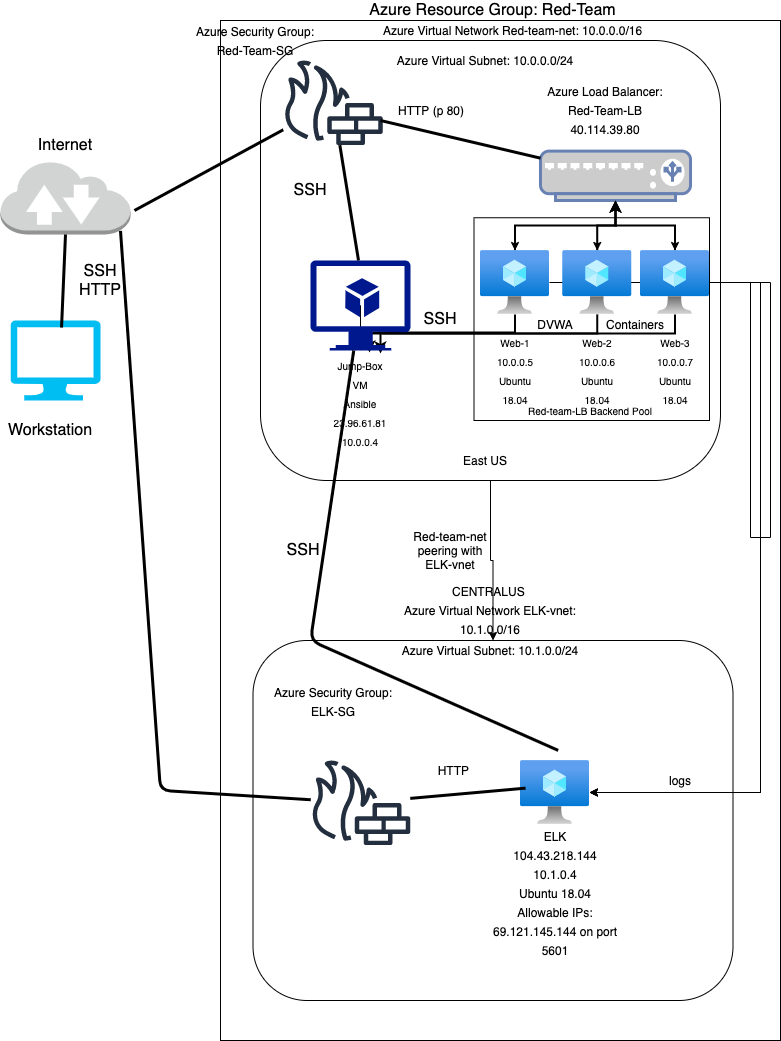

The diagram above was exported from draw.io. Its source (the exported page's mxGraphModel, read from the mxfile embedded in the PNG):
<mxGraphModel dx="1186" dy="556" grid="1" gridSize="10" guides="1" tooltips="1" connect="1" arrows="1" fold="1" page="1" pageScale="1" pageWidth="850" pageHeight="1100" math="0" shadow="0">
  <root>
    <mxCell id="0" />
    <mxCell id="1" parent="0" />
    <mxCell id="KWmargbBF1bodOU5imRF-5" value="" style="rounded=0;whiteSpace=wrap;html=1;" parent="1" vertex="1">
      <mxGeometry x="240" y="80" width="560" height="1020" as="geometry" />
    </mxCell>
    <mxCell id="FiLO6BAKCgTlyJeaVy0a-2" value="" style="rounded=1;whiteSpace=wrap;html=1;" parent="1" vertex="1">
      <mxGeometry x="272.5" y="700" width="480" height="360" as="geometry" />
    </mxCell>
    <mxCell id="FiLO6BAKCgTlyJeaVy0a-10" style="edgeStyle=orthogonalEdgeStyle;rounded=0;orthogonalLoop=1;jettySize=auto;html=1;" parent="1" source="KWmargbBF1bodOU5imRF-6" target="FiLO6BAKCgTlyJeaVy0a-2" edge="1">
      <mxGeometry relative="1" as="geometry" />
    </mxCell>
    <mxCell id="KWmargbBF1bodOU5imRF-6" value="" style="rounded=1;whiteSpace=wrap;html=1;" parent="1" vertex="1">
      <mxGeometry x="280" y="100" width="460" height="440" as="geometry" />
    </mxCell>
    <mxCell id="KWmargbBF1bodOU5imRF-12" value="" style="rounded=0;whiteSpace=wrap;html=1;" parent="1" vertex="1">
      <mxGeometry x="493.5" y="277.25" width="235.5" height="202.75" as="geometry" />
    </mxCell>
    <mxCell id="KWmargbBF1bodOU5imRF-1" value="" style="verticalLabelPosition=bottom;html=1;verticalAlign=top;align=center;strokeColor=none;fillColor=#00BEF2;shape=mxgraph.azure.computer;pointerEvents=1;" parent="1" vertex="1">
      <mxGeometry x="30" y="380" width="90" height="80" as="geometry" />
    </mxCell>
    <mxCell id="KWmargbBF1bodOU5imRF-4" value="" style="outlineConnect=0;dashed=0;verticalLabelPosition=bottom;verticalAlign=top;align=center;html=1;shape=mxgraph.aws3.internet_2;fillColor=#D2D3D3;gradientColor=none;" parent="1" vertex="1">
      <mxGeometry x="20" y="220" width="130" height="74" as="geometry" />
    </mxCell>
    <mxCell id="KWmargbBF1bodOU5imRF-7" value="" style="outlineConnect=0;fontColor=#232F3E;gradientColor=none;fillColor=#232F3E;strokeColor=none;dashed=0;verticalLabelPosition=bottom;verticalAlign=top;align=center;html=1;fontSize=12;fontStyle=0;aspect=fixed;pointerEvents=1;shape=mxgraph.aws4.generic_firewall;" parent="1" vertex="1">
      <mxGeometry x="302.5" y="120" width="100" height="84.62" as="geometry" />
    </mxCell>
    <mxCell id="KWmargbBF1bodOU5imRF-43" style="edgeStyle=elbowEdgeStyle;rounded=0;orthogonalLoop=1;jettySize=auto;elbow=vertical;html=1;fontSize=16;strokeColor=#000000;" parent="1" source="KWmargbBF1bodOU5imRF-8" target="KWmargbBF1bodOU5imRF-9" edge="1">
      <mxGeometry relative="1" as="geometry" />
    </mxCell>
    <mxCell id="KWmargbBF1bodOU5imRF-44" style="edgeStyle=elbowEdgeStyle;rounded=0;orthogonalLoop=1;jettySize=auto;elbow=vertical;html=1;fontSize=16;strokeColor=#000000;" parent="1" source="KWmargbBF1bodOU5imRF-8" target="KWmargbBF1bodOU5imRF-10" edge="1">
      <mxGeometry relative="1" as="geometry" />
    </mxCell>
    <mxCell id="KWmargbBF1bodOU5imRF-45" style="edgeStyle=elbowEdgeStyle;rounded=0;orthogonalLoop=1;jettySize=auto;elbow=vertical;html=1;fontSize=16;strokeColor=#000000;" parent="1" source="KWmargbBF1bodOU5imRF-8" target="KWmargbBF1bodOU5imRF-11" edge="1">
      <mxGeometry relative="1" as="geometry" />
    </mxCell>
    <mxCell id="KWmargbBF1bodOU5imRF-8" value="" style="fontColor=#0066CC;verticalAlign=top;verticalLabelPosition=bottom;labelPosition=center;align=center;html=1;outlineConnect=0;fillColor=#CCCCCC;strokeColor=#6881B3;gradientColor=none;gradientDirection=north;strokeWidth=2;shape=mxgraph.networks.load_balancer;" parent="1" vertex="1">
      <mxGeometry x="560" y="210.62" width="150" height="49.38" as="geometry" />
    </mxCell>
    <mxCell id="KWmargbBF1bodOU5imRF-73" style="edgeStyle=elbowEdgeStyle;rounded=0;orthogonalLoop=1;jettySize=auto;elbow=vertical;html=1;entryX=0.5;entryY=1;entryDx=0;entryDy=0;entryPerimeter=0;fontSize=14;strokeColor=#000000;strokeWidth=2;" parent="1" source="KWmargbBF1bodOU5imRF-9" target="KWmargbBF1bodOU5imRF-13" edge="1">
      <mxGeometry relative="1" as="geometry" />
    </mxCell>
    <mxCell id="KWmargbBF1bodOU5imRF-80" style="edgeStyle=elbowEdgeStyle;rounded=0;orthogonalLoop=1;jettySize=auto;elbow=vertical;html=1;fontSize=14;strokeColor=#000000;strokeWidth=2;" parent="1" source="KWmargbBF1bodOU5imRF-9" target="KWmargbBF1bodOU5imRF-8" edge="1">
      <mxGeometry relative="1" as="geometry" />
    </mxCell>
    <mxCell id="mUHhoX-BZCsJIOKDV_TT-5" style="edgeStyle=orthogonalEdgeStyle;rounded=0;orthogonalLoop=1;jettySize=auto;html=1;" parent="1" source="KWmargbBF1bodOU5imRF-9" target="FiLO6BAKCgTlyJeaVy0a-5" edge="1">
      <mxGeometry relative="1" as="geometry">
        <Array as="points">
          <mxPoint x="790" y="342" />
          <mxPoint x="790" y="597" />
          <mxPoint x="780" y="597" />
          <mxPoint x="780" y="852" />
        </Array>
      </mxGeometry>
    </mxCell>
    <mxCell id="KWmargbBF1bodOU5imRF-9" value="" style="aspect=fixed;html=1;points=[];align=center;image;fontSize=12;image=img/lib/azure2/compute/Virtual_Machine.svg;" parent="1" vertex="1">
      <mxGeometry x="500" y="310" width="69" height="64" as="geometry" />
    </mxCell>
    <mxCell id="KWmargbBF1bodOU5imRF-77" style="edgeStyle=elbowEdgeStyle;rounded=0;orthogonalLoop=1;jettySize=auto;elbow=vertical;html=1;entryX=0.59;entryY=1.022;entryDx=0;entryDy=0;entryPerimeter=0;fontSize=14;strokeColor=#000000;strokeWidth=2;" parent="1" source="KWmargbBF1bodOU5imRF-10" target="KWmargbBF1bodOU5imRF-13" edge="1">
      <mxGeometry relative="1" as="geometry" />
    </mxCell>
    <mxCell id="KWmargbBF1bodOU5imRF-81" style="edgeStyle=elbowEdgeStyle;rounded=0;orthogonalLoop=1;jettySize=auto;elbow=vertical;html=1;fontSize=14;strokeColor=#000000;strokeWidth=2;" parent="1" source="KWmargbBF1bodOU5imRF-10" target="KWmargbBF1bodOU5imRF-8" edge="1">
      <mxGeometry relative="1" as="geometry" />
    </mxCell>
    <mxCell id="mUHhoX-BZCsJIOKDV_TT-6" style="edgeStyle=orthogonalEdgeStyle;rounded=0;orthogonalLoop=1;jettySize=auto;html=1;" parent="1" source="KWmargbBF1bodOU5imRF-10" target="FiLO6BAKCgTlyJeaVy0a-5" edge="1">
      <mxGeometry relative="1" as="geometry">
        <Array as="points">
          <mxPoint x="770" y="342" />
          <mxPoint x="770" y="597" />
          <mxPoint x="780" y="597" />
          <mxPoint x="780" y="852" />
        </Array>
      </mxGeometry>
    </mxCell>
    <mxCell id="KWmargbBF1bodOU5imRF-10" value="" style="aspect=fixed;html=1;points=[];align=center;image;fontSize=12;image=img/lib/azure2/compute/Virtual_Machine.svg;" parent="1" vertex="1">
      <mxGeometry x="582.25" y="310" width="69" height="64" as="geometry" />
    </mxCell>
    <mxCell id="KWmargbBF1bodOU5imRF-78" style="edgeStyle=elbowEdgeStyle;rounded=0;orthogonalLoop=1;jettySize=auto;elbow=vertical;html=1;entryX=0.7;entryY=1.033;entryDx=0;entryDy=0;entryPerimeter=0;fontSize=14;strokeColor=#000000;strokeWidth=2;" parent="1" source="KWmargbBF1bodOU5imRF-11" target="KWmargbBF1bodOU5imRF-13" edge="1">
      <mxGeometry relative="1" as="geometry" />
    </mxCell>
    <mxCell id="KWmargbBF1bodOU5imRF-82" style="edgeStyle=elbowEdgeStyle;rounded=0;orthogonalLoop=1;jettySize=auto;elbow=vertical;html=1;fontSize=14;strokeColor=#000000;strokeWidth=2;" parent="1" source="KWmargbBF1bodOU5imRF-11" target="KWmargbBF1bodOU5imRF-8" edge="1">
      <mxGeometry relative="1" as="geometry" />
    </mxCell>
    <mxCell id="mUHhoX-BZCsJIOKDV_TT-7" style="edgeStyle=orthogonalEdgeStyle;rounded=0;orthogonalLoop=1;jettySize=auto;html=1;" parent="1" source="KWmargbBF1bodOU5imRF-11" target="FiLO6BAKCgTlyJeaVy0a-5" edge="1">
      <mxGeometry relative="1" as="geometry">
        <Array as="points">
          <mxPoint x="780" y="342" />
          <mxPoint x="780" y="852" />
        </Array>
      </mxGeometry>
    </mxCell>
    <mxCell id="KWmargbBF1bodOU5imRF-11" value="" style="aspect=fixed;html=1;points=[];align=center;image;fontSize=12;image=img/lib/azure2/compute/Virtual_Machine.svg;" parent="1" vertex="1">
      <mxGeometry x="660" y="310" width="69" height="64" as="geometry" />
    </mxCell>
    <mxCell id="KWmargbBF1bodOU5imRF-29" style="edgeStyle=elbowEdgeStyle;rounded=0;orthogonalLoop=1;jettySize=auto;elbow=vertical;html=1;fontSize=16;strokeColor=#000000;" parent="1" source="KWmargbBF1bodOU5imRF-13" target="KWmargbBF1bodOU5imRF-6" edge="1">
      <mxGeometry relative="1" as="geometry" />
    </mxCell>
    <mxCell id="KWmargbBF1bodOU5imRF-32" value="" style="edgeStyle=elbowEdgeStyle;rounded=0;orthogonalLoop=1;jettySize=auto;elbow=vertical;html=1;fontSize=16;strokeColor=#000000;" parent="1" source="KWmargbBF1bodOU5imRF-13" target="KWmargbBF1bodOU5imRF-6" edge="1">
      <mxGeometry relative="1" as="geometry">
        <mxPoint x="380" y="490" as="targetPoint" />
      </mxGeometry>
    </mxCell>
    <mxCell id="KWmargbBF1bodOU5imRF-13" value="" style="aspect=fixed;pointerEvents=1;shadow=0;dashed=0;html=1;strokeColor=none;labelPosition=center;verticalLabelPosition=bottom;verticalAlign=top;align=center;fillColor=#00188D;shape=mxgraph.azure.virtual_machine_feature" parent="1" vertex="1">
      <mxGeometry x="330" y="320" width="100" height="90" as="geometry" />
    </mxCell>
    <mxCell id="KWmargbBF1bodOU5imRF-20" value="Internet" style="text;html=1;strokeColor=none;fillColor=none;align=center;verticalAlign=middle;whiteSpace=wrap;rounded=0;fontSize=16;" parent="1" vertex="1">
      <mxGeometry x="30" y="180" width="110" height="50" as="geometry" />
    </mxCell>
    <mxCell id="KWmargbBF1bodOU5imRF-21" value="SSH&lt;br&gt;HTTP" style="text;html=1;strokeColor=none;fillColor=none;align=center;verticalAlign=middle;whiteSpace=wrap;rounded=0;fontSize=16;" parent="1" vertex="1">
      <mxGeometry x="90" y="330" width="60" height="20" as="geometry" />
    </mxCell>
    <mxCell id="KWmargbBF1bodOU5imRF-24" value="Workstation" style="text;html=1;strokeColor=none;fillColor=none;align=center;verticalAlign=middle;whiteSpace=wrap;rounded=0;fontSize=16;" parent="1" vertex="1">
      <mxGeometry x="50" y="480" width="40" height="20" as="geometry" />
    </mxCell>
    <mxCell id="KWmargbBF1bodOU5imRF-26" value="Azure Resource Group: Red-Team" style="text;html=1;strokeColor=none;fillColor=none;align=center;verticalAlign=middle;whiteSpace=wrap;rounded=0;fontSize=16;" parent="1" vertex="1">
      <mxGeometry x="365" y="60" width="295" height="20" as="geometry" />
    </mxCell>
    <mxCell id="KWmargbBF1bodOU5imRF-30" style="edgeStyle=elbowEdgeStyle;rounded=0;orthogonalLoop=1;jettySize=auto;elbow=vertical;html=1;entryX=0.5;entryY=1;entryDx=0;entryDy=0;entryPerimeter=0;fontSize=16;strokeColor=#000000;" parent="1" source="KWmargbBF1bodOU5imRF-13" target="KWmargbBF1bodOU5imRF-13" edge="1">
      <mxGeometry relative="1" as="geometry" />
    </mxCell>
    <mxCell id="KWmargbBF1bodOU5imRF-38" value="&lt;font style=&quot;font-size: 10px&quot;&gt;Web-1&lt;br&gt;10.0.0.5&lt;br&gt;Ubuntu 18.04&lt;br&gt;&lt;/font&gt;" style="text;html=1;strokeColor=none;fillColor=none;align=center;verticalAlign=middle;whiteSpace=wrap;rounded=0;fontSize=16;" parent="1" vertex="1">
      <mxGeometry x="514.5" y="410" width="40" height="40" as="geometry" />
    </mxCell>
    <mxCell id="KWmargbBF1bodOU5imRF-40" value="&lt;font style=&quot;font-size: 10px&quot;&gt;Web-2&lt;br&gt;10.0.0.6&lt;br&gt;Ubuntu 18.04&lt;br&gt;&lt;/font&gt;" style="text;html=1;strokeColor=none;fillColor=none;align=center;verticalAlign=middle;whiteSpace=wrap;rounded=0;fontSize=16;" parent="1" vertex="1">
      <mxGeometry x="596.75" y="410" width="40" height="40" as="geometry" />
    </mxCell>
    <mxCell id="KWmargbBF1bodOU5imRF-41" value="&lt;font style=&quot;font-size: 10px&quot;&gt;Web-3&lt;br&gt;10.0.0.7&lt;br&gt;Ubuntu 18.04&lt;br&gt;&lt;/font&gt;" style="text;html=1;strokeColor=none;fillColor=none;align=center;verticalAlign=middle;whiteSpace=wrap;rounded=0;fontSize=16;" parent="1" vertex="1">
      <mxGeometry x="674.5" y="410" width="40" height="40" as="geometry" />
    </mxCell>
    <mxCell id="KWmargbBF1bodOU5imRF-51" value="&lt;font size=&quot;1&quot;&gt;Jump-Box VM&lt;br&gt;Ansible&lt;br&gt;23.96.61.81&lt;br&gt;10.0.0.4&lt;br&gt;&lt;/font&gt;" style="text;html=1;strokeColor=none;fillColor=none;align=center;verticalAlign=middle;whiteSpace=wrap;rounded=0;fontSize=16;" parent="1" vertex="1">
      <mxGeometry x="360" y="452.75" width="40" height="20" as="geometry" />
    </mxCell>
    <mxCell id="KWmargbBF1bodOU5imRF-52" value="&lt;font size=&quot;1&quot;&gt;Red-team-LB Backend Pool&lt;/font&gt;" style="text;html=1;strokeColor=none;fillColor=none;align=center;verticalAlign=middle;whiteSpace=wrap;rounded=0;fontSize=16;" parent="1" vertex="1">
      <mxGeometry x="500" y="460" width="220" height="20" as="geometry" />
    </mxCell>
    <mxCell id="KWmargbBF1bodOU5imRF-54" value="&lt;font style=&quot;font-size: 12px&quot;&gt;Containers&lt;/font&gt;" style="text;html=1;strokeColor=none;fillColor=none;align=center;verticalAlign=middle;whiteSpace=wrap;rounded=0;fontSize=16;" parent="1" vertex="1">
      <mxGeometry x="620" y="374" width="70" height="20" as="geometry" />
    </mxCell>
    <mxCell id="KWmargbBF1bodOU5imRF-55" value="SSH" style="text;html=1;strokeColor=none;fillColor=none;align=center;verticalAlign=middle;whiteSpace=wrap;rounded=0;fontSize=16;" parent="1" vertex="1">
      <mxGeometry x="440" y="368.63" width="40" height="20" as="geometry" />
    </mxCell>
    <mxCell id="KWmargbBF1bodOU5imRF-56" value="HTTP (p 80)" style="text;html=1;strokeColor=none;fillColor=none;align=center;verticalAlign=middle;whiteSpace=wrap;rounded=0;fontSize=12;" parent="1" vertex="1">
      <mxGeometry x="411" y="160" width="80" height="20" as="geometry" />
    </mxCell>
    <mxCell id="KWmargbBF1bodOU5imRF-57" value="&lt;font style=&quot;font-size: 12px&quot;&gt;Azure Load Balancer:&lt;br&gt;Red-Team-LB&lt;br&gt;40.114.39.80&lt;br&gt;&lt;/font&gt;" style="text;html=1;strokeColor=none;fillColor=none;align=center;verticalAlign=middle;whiteSpace=wrap;rounded=0;fontSize=16;" parent="1" vertex="1">
      <mxGeometry x="550" y="140" width="150" height="60" as="geometry" />
    </mxCell>
    <mxCell id="KWmargbBF1bodOU5imRF-58" value="&lt;font style=&quot;font-size: 12px&quot;&gt;Azure Security Group:&lt;br&gt;Red-Team-SG&lt;br&gt;&lt;/font&gt;" style="text;html=1;strokeColor=none;fillColor=none;align=center;verticalAlign=middle;whiteSpace=wrap;rounded=0;fontSize=16;" parent="1" vertex="1">
      <mxGeometry x="210" y="79.38" width="130" height="40.62" as="geometry" />
    </mxCell>
    <mxCell id="KWmargbBF1bodOU5imRF-59" value="SSH" style="text;html=1;strokeColor=none;fillColor=none;align=center;verticalAlign=middle;whiteSpace=wrap;rounded=0;fontSize=16;" parent="1" vertex="1">
      <mxGeometry x="310" y="240" width="40" height="20" as="geometry" />
    </mxCell>
    <mxCell id="KWmargbBF1bodOU5imRF-60" value="&lt;font style=&quot;font-size: 12px&quot;&gt;Azure Virtual Network Red-team-net: 10.0.0.0/16&lt;/font&gt;" style="text;html=1;strokeColor=none;fillColor=none;align=center;verticalAlign=middle;whiteSpace=wrap;rounded=0;fontSize=16;" parent="1" vertex="1">
      <mxGeometry x="395" y="80" width="275" height="20" as="geometry" />
    </mxCell>
    <mxCell id="KWmargbBF1bodOU5imRF-61" value="&lt;font style=&quot;font-size: 12px&quot;&gt;Azure Virtual Subnet: 10.0.0.0/24&lt;/font&gt;" style="text;html=1;strokeColor=none;fillColor=none;align=center;verticalAlign=middle;whiteSpace=wrap;rounded=0;fontSize=16;" parent="1" vertex="1">
      <mxGeometry x="390" y="110.31" width="230" height="20" as="geometry" />
    </mxCell>
    <mxCell id="KWmargbBF1bodOU5imRF-67" value="" style="endArrow=none;html=1;fontSize=14;entryX=0.5;entryY=1;entryDx=0;entryDy=0;entryPerimeter=0;exitX=0.567;exitY=0.088;exitDx=0;exitDy=0;exitPerimeter=0;fontStyle=1;strokeWidth=3;" parent="1" source="KWmargbBF1bodOU5imRF-1" target="KWmargbBF1bodOU5imRF-4" edge="1">
      <mxGeometry width="50" height="50" relative="1" as="geometry">
        <mxPoint x="50" y="370" as="sourcePoint" />
        <mxPoint x="100" y="320" as="targetPoint" />
      </mxGeometry>
    </mxCell>
    <mxCell id="KWmargbBF1bodOU5imRF-68" value="" style="endArrow=none;html=1;fontSize=14;entryX=0.5;entryY=1;entryDx=0;entryDy=0;entryPerimeter=0;fontStyle=1;strokeWidth=3;" parent="1" source="KWmargbBF1bodOU5imRF-7" edge="1">
      <mxGeometry width="50" height="50" relative="1" as="geometry">
        <mxPoint x="149.99999999999997" y="363.03999999999996" as="sourcePoint" />
        <mxPoint x="153.97" y="270" as="targetPoint" />
      </mxGeometry>
    </mxCell>
    <mxCell id="KWmargbBF1bodOU5imRF-69" value="" style="endArrow=none;html=1;fontSize=14;fontStyle=1;strokeWidth=3;" parent="1" source="KWmargbBF1bodOU5imRF-8" edge="1">
      <mxGeometry width="50" height="50" relative="1" as="geometry">
        <mxPoint x="425" y="323.65999999999997" as="sourcePoint" />
        <mxPoint x="400" y="180" as="targetPoint" />
      </mxGeometry>
    </mxCell>
    <mxCell id="KWmargbBF1bodOU5imRF-70" value="" style="endArrow=none;html=1;fontSize=14;exitX=0.567;exitY=0.088;exitDx=0;exitDy=0;exitPerimeter=0;fontStyle=1;strokeWidth=3;" parent="1" target="KWmargbBF1bodOU5imRF-7" edge="1">
      <mxGeometry width="50" height="50" relative="1" as="geometry">
        <mxPoint x="378.01" y="319.99999999999994" as="sourcePoint" />
        <mxPoint x="381.98" y="226.96" as="targetPoint" />
      </mxGeometry>
    </mxCell>
    <mxCell id="KWmargbBF1bodOU5imRF-53" value="&lt;font style=&quot;font-size: 12px&quot;&gt;DVWA&lt;/font&gt;" style="text;html=1;strokeColor=none;fillColor=none;align=center;verticalAlign=middle;whiteSpace=wrap;rounded=0;fontSize=16;" parent="1" vertex="1">
      <mxGeometry x="540" y="374" width="70" height="20" as="geometry" />
    </mxCell>
    <mxCell id="FiLO6BAKCgTlyJeaVy0a-23" value="&lt;font style=&quot;font-size: 12px&quot;&gt;Azure Virtual Subnet: 10.1.0.0/24&lt;/font&gt;" style="text;html=1;strokeColor=none;fillColor=none;align=center;verticalAlign=middle;whiteSpace=wrap;rounded=0;fontSize=16;" parent="1" vertex="1">
      <mxGeometry x="395" y="700" width="230" height="20" as="geometry" />
    </mxCell>
    <mxCell id="FiLO6BAKCgTlyJeaVy0a-24" value="&lt;font style=&quot;font-size: 12px&quot;&gt;&lt;br&gt;&lt;/font&gt;" style="text;html=1;strokeColor=none;fillColor=none;align=center;verticalAlign=middle;whiteSpace=wrap;rounded=0;fontSize=16;" parent="1" vertex="1">
      <mxGeometry x="430" y="720" width="150" height="60" as="geometry" />
    </mxCell>
    <mxCell id="FiLO6BAKCgTlyJeaVy0a-28" value="East US" style="text;html=1;strokeColor=none;fillColor=none;align=center;verticalAlign=middle;whiteSpace=wrap;rounded=0;fontSize=12;" parent="1" vertex="1">
      <mxGeometry x="465" y="510" width="80" height="20" as="geometry" />
    </mxCell>
    <mxCell id="FiLO6BAKCgTlyJeaVy0a-29" value="Red-team-net peering with ELK-vnet" style="text;html=1;strokeColor=none;fillColor=none;align=center;verticalAlign=middle;whiteSpace=wrap;rounded=0;fontSize=12;" parent="1" vertex="1">
      <mxGeometry x="430" y="600" width="80" height="20" as="geometry" />
    </mxCell>
    <mxCell id="FiLO6BAKCgTlyJeaVy0a-5" value="" style="aspect=fixed;html=1;points=[];align=center;image;fontSize=12;image=img/lib/azure2/compute/Virtual_Machine.svg;" parent="1" vertex="1">
      <mxGeometry x="540" y="820" width="69" height="64" as="geometry" />
    </mxCell>
    <mxCell id="mUHhoX-BZCsJIOKDV_TT-3" value="&lt;font style=&quot;font-size: 12px&quot;&gt;Azure Security Group:&lt;br&gt;ELK-SG&lt;br&gt;&lt;br&gt;&lt;br&gt;&lt;/font&gt;" style="text;html=1;strokeColor=none;fillColor=none;align=center;verticalAlign=middle;whiteSpace=wrap;rounded=0;fontSize=16;" parent="1" vertex="1">
      <mxGeometry x="287.5" y="760" width="130" height="40.62" as="geometry" />
    </mxCell>
    <mxCell id="mUHhoX-BZCsJIOKDV_TT-4" value="" style="outlineConnect=0;fontColor=#232F3E;gradientColor=none;fillColor=#232F3E;strokeColor=none;dashed=0;verticalLabelPosition=bottom;verticalAlign=top;align=center;html=1;fontSize=12;fontStyle=0;aspect=fixed;pointerEvents=1;shape=mxgraph.aws4.generic_firewall;" parent="1" vertex="1">
      <mxGeometry x="330" y="820" width="100" height="84.62" as="geometry" />
    </mxCell>
    <mxCell id="mUHhoX-BZCsJIOKDV_TT-8" value="&lt;font style=&quot;font-size: 12px&quot;&gt;ELK&lt;br&gt;104.43.218.144&lt;br&gt;10.1.0.4&lt;br&gt;Ubuntu 18.04&lt;br&gt;Allowable IPs: 69.121.145.144 on port 5601&lt;br&gt;&lt;/font&gt;" style="text;html=1;strokeColor=none;fillColor=none;align=center;verticalAlign=middle;whiteSpace=wrap;rounded=0;fontSize=16;" parent="1" vertex="1">
      <mxGeometry x="499.5" y="900" width="150" height="105.38" as="geometry" />
    </mxCell>
    <mxCell id="mUHhoX-BZCsJIOKDV_TT-10" value="" style="endArrow=none;html=1;fontSize=14;fontStyle=1;strokeWidth=3;" parent="1" target="mUHhoX-BZCsJIOKDV_TT-4" edge="1">
      <mxGeometry width="50" height="50" relative="1" as="geometry">
        <mxPoint x="545" y="847.6578723404256" as="sourcePoint" />
        <mxPoint x="385" y="810" as="targetPoint" />
      </mxGeometry>
    </mxCell>
    <mxCell id="mUHhoX-BZCsJIOKDV_TT-11" value="HTTP&amp;nbsp;" style="text;html=1;strokeColor=none;fillColor=none;align=center;verticalAlign=middle;whiteSpace=wrap;rounded=0;fontSize=12;" parent="1" vertex="1">
      <mxGeometry x="434.5" y="820" width="80" height="20" as="geometry" />
    </mxCell>
    <mxCell id="mUHhoX-BZCsJIOKDV_TT-13" value="" style="endArrow=none;html=1;fontSize=14;fontStyle=1;strokeWidth=3;" parent="1" target="KWmargbBF1bodOU5imRF-13" edge="1">
      <mxGeometry width="50" height="50" relative="1" as="geometry">
        <mxPoint x="577.62" y="809.7678723404255" as="sourcePoint" />
        <mxPoint x="462.375211968768" y="820.0016986818449" as="targetPoint" />
        <Array as="points">
          <mxPoint x="330" y="700" />
        </Array>
      </mxGeometry>
    </mxCell>
    <mxCell id="mUHhoX-BZCsJIOKDV_TT-14" value="SSH" style="text;html=1;strokeColor=none;fillColor=none;align=center;verticalAlign=middle;whiteSpace=wrap;rounded=0;fontSize=16;" parent="1" vertex="1">
      <mxGeometry x="302.5" y="600" width="40" height="20" as="geometry" />
    </mxCell>
    <mxCell id="mUHhoX-BZCsJIOKDV_TT-16" value="" style="endArrow=none;html=1;fontSize=14;entryX=0.5;entryY=1;entryDx=0;entryDy=0;entryPerimeter=0;fontStyle=1;strokeWidth=3;" parent="1" source="mUHhoX-BZCsJIOKDV_TT-4" edge="1">
      <mxGeometry width="50" height="50" relative="1" as="geometry">
        <mxPoint x="288.774788031232" y="209.64906350131784" as="sourcePoint" />
        <mxPoint x="140.00000000000003" y="290.35" as="targetPoint" />
        <Array as="points">
          <mxPoint x="180" y="850" />
        </Array>
      </mxGeometry>
    </mxCell>
    <mxCell id="mUHhoX-BZCsJIOKDV_TT-17" style="edgeStyle=orthogonalEdgeStyle;rounded=0;orthogonalLoop=1;jettySize=auto;html=1;exitX=0.5;exitY=1;exitDx=0;exitDy=0;" parent="1" source="KWmargbBF1bodOU5imRF-61" target="KWmargbBF1bodOU5imRF-61" edge="1">
      <mxGeometry relative="1" as="geometry" />
    </mxCell>
    <mxCell id="h1PqmtmiEccJGNQNerrL-1" value="logs" style="text;html=1;strokeColor=none;fillColor=none;align=center;verticalAlign=middle;whiteSpace=wrap;rounded=0;fontSize=12;" parent="1" vertex="1">
      <mxGeometry x="660" y="830" width="80" height="20" as="geometry" />
    </mxCell>
    <mxCell id="FiLO6BAKCgTlyJeaVy0a-22" value="&lt;font style=&quot;font-size: 12px&quot;&gt;&lt;br&gt;CENTRALUS&amp;nbsp;&lt;br&gt;Azure Virtual Network ELK-vnet: 10.1.0.0/16&lt;/font&gt;" style="text;html=1;strokeColor=none;fillColor=none;align=center;verticalAlign=middle;whiteSpace=wrap;rounded=0;fontSize=16;" parent="1" vertex="1">
      <mxGeometry x="395" y="650" width="230" height="20" as="geometry" />
    </mxCell>
  </root>
</mxGraphModel>